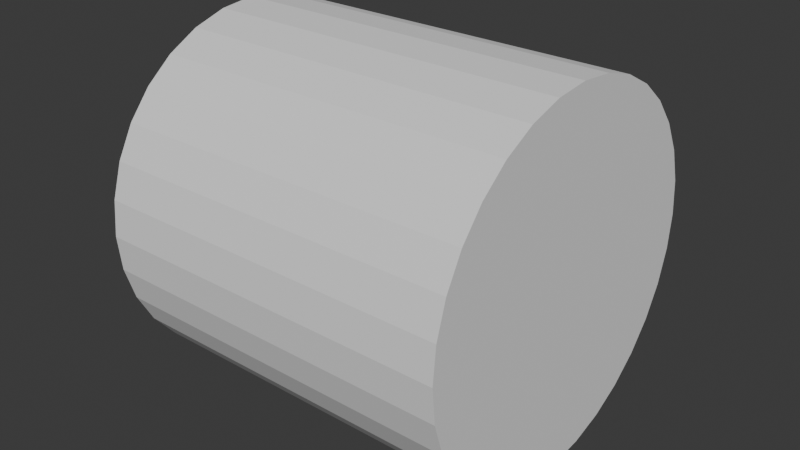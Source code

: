 # Source: cylinder.blend  (saved by Blender 4.1.24; exported with 4.5.12 LTS)
import bpy
from mathutils import Matrix  # noqa: F401  (used for matrix-valued properties, if any)

bpy.ops.wm.read_factory_settings(use_empty=True)
scene = bpy.context.scene
scene.name = 'Scene'

# ---- collections
col_collection = bpy.data.collections.new('Collection'); scene.collection.children.link(col_collection)

# ---- world
world_world = bpy.data.worlds.new('World'); scene.world = world_world
world_world.use_nodes = True; world_world.node_tree.nodes.clear()
_N = world_world.node_tree.nodes; _L = world_world.node_tree.links
n0 = _N.new('ShaderNodeOutputWorld'); n0.name = 'World Output'; n0.location = (300, 300)
n1 = _N.new('ShaderNodeBackground'); n1.name = 'Background'; n1.location = (10, 300)
n1.inputs[0].default_value = (0.05088, 0.05088, 0.05088, 1.0)
_L.new(n1.outputs[0], n0.inputs[0])
n0.is_active_output = True
world_world.color = (0.05088, 0.05088, 0.05088)
world_world.use_sun_shadow = False
world_world.sun_shadow_jitter_overblur = 0.0

# ---- meshes
me_cylinder = bpy.data.meshes.new('Cylinder')
me_cylinder.from_pydata([(0.0, 1.0, -1.0), (0.0, 1.0, 1.0), (0.1951, 0.9808, -1.0), (0.1951, 0.9808, 1.0), (0.3827, 0.9239, -1.0), (0.3827, 0.9239, 1.0), (0.5556, 0.8315, -1.0), (0.5556, 0.8315, 1.0), (0.7071, 0.7071, -1.0), (0.7071, 0.7071, 1.0), (0.8315, 0.5556, -1.0), (0.8315, 0.5556, 1.0), (0.9239, 0.3827, -1.0), (0.9239, 0.3827, 1.0), (0.9808, 0.1951, -1.0), (0.9808, 0.1951, 1.0), (1.0, 0.0, -1.0), (1.0, 0.0, 1.0), (0.9808, -0.1951, -1.0), (0.9808, -0.1951, 1.0), (0.9239, -0.3827, -1.0), (0.9239, -0.3827, 1.0), (0.8315, -0.5556, -1.0), (0.8315, -0.5556, 1.0), (0.7071, -0.7071, -1.0), (0.7071, -0.7071, 1.0), (0.5556, -0.8315, -1.0), (0.5556, -0.8315, 1.0), (0.3827, -0.9239, -1.0), (0.3827, -0.9239, 1.0), (0.1951, -0.9808, -1.0), (0.1951, -0.9808, 1.0), (0.0, -1.0, -1.0), (0.0, -1.0, 1.0), (-0.1951, -0.9808, -1.0), (-0.1951, -0.9808, 1.0), (-0.3827, -0.9239, -1.0), (-0.3827, -0.9239, 1.0), (-0.5556, -0.8315, -1.0), (-0.5556, -0.8315, 1.0), (-0.7071, -0.7071, -1.0), (-0.7071, -0.7071, 1.0), (-0.8315, -0.5556, -1.0), (-0.8315, -0.5556, 1.0), (-0.9239, -0.3827, -1.0), (-0.9239, -0.3827, 1.0), (-0.9808, -0.1951, -1.0), (-0.9808, -0.1951, 1.0), (-1.0, 0.0, -1.0), (-1.0, 0.0, 1.0), (-0.9808, 0.1951, -1.0), (-0.9808, 0.1951, 1.0), (-0.9239, 0.3827, -1.0), (-0.9239, 0.3827, 1.0), (-0.8315, 0.5556, -1.0), (-0.8315, 0.5556, 1.0), (-0.7071, 0.7071, -1.0), (-0.7071, 0.7071, 1.0), (-0.5556, 0.8315, -1.0), (-0.5556, 0.8315, 1.0), (-0.3827, 0.9239, -1.0), (-0.3827, 0.9239, 1.0), (-0.1951, 0.9808, -1.0), (-0.1951, 0.9808, 1.0)], [], [(0, 1, 3, 2), (2, 3, 5, 4), (4, 5, 7, 6), (6, 7, 9, 8), (8, 9, 11, 10), (10, 11, 13, 12), (12, 13, 15, 14), (14, 15, 17, 16), (16, 17, 19, 18), (18, 19, 21, 20), (20, 21, 23, 22), (22, 23, 25, 24), (24, 25, 27, 26), (26, 27, 29, 28), (28, 29, 31, 30), (30, 31, 33, 32), (32, 33, 35, 34), (34, 35, 37, 36), (36, 37, 39, 38), (38, 39, 41, 40), (40, 41, 43, 42), (42, 43, 45, 44), (44, 45, 47, 46), (46, 47, 49, 48), (48, 49, 51, 50), (50, 51, 53, 52), (52, 53, 55, 54), (54, 55, 57, 56), (56, 57, 59, 58), (58, 59, 61, 60), (3, 1, 63, 61, 59, 57, 55, 53, 51, 49, 47, 45, 43, 41, 39, 37, 35, 33, 31, 29, 27, 25, 23, 21, 19, 17, 15, 13, 11, 9, 7, 5), (60, 61, 63, 62), (62, 63, 1, 0), (0, 2, 4, 6, 8, 10, 12, 14, 16, 18, 20, 22, 24, 26, 28, 30, 32, 34, 36, 38, 40, 42, 44, 46, 48, 50, 52, 54, 56, 58, 60, 62)])
_uv = me_cylinder.uv_layers.new(name='UVMap')
_uv.uv.foreach_set('vector', [1.0, 0.5, 1.0, 1.0, 0.9688, 1.0, 0.9688, 0.5, 0.9688, 0.5, 0.9688, 1.0, 0.9375, 1.0, 0.9375, 0.5, 0.9375, 0.5, 0.9375, 1.0, 0.9062, 1.0, 0.9062, 0.5, 0.9062, 0.5, 0.9062, 1.0, 0.875, 1.0, 0.875, 0.5, 0.875, 0.5, 0.875, 1.0, 0.8438, 1.0, 0.8438, 0.5, 0.8438, 0.5, 0.8438, 1.0, 0.8125, 1.0, 0.8125, 0.5, 0.8125, 0.5, 0.8125, 1.0, 0.7812, 1.0, 0.7812, 0.5, 0.7812, 0.5, 0.7812, 1.0, 0.75, 1.0, 0.75, 0.5, 0.75, 0.5, 0.75, 1.0, 0.7188, 1.0, 0.7188, 0.5, 0.7188, 0.5, 0.7188, 1.0, 0.6875, 1.0, 0.6875, 0.5, 0.6875, 0.5, 0.6875, 1.0, 0.6562, 1.0, 0.6562, 0.5, 0.6562, 0.5, 0.6562, 1.0, 0.625, 1.0, 0.625, 0.5, 0.625, 0.5, 0.625, 1.0, 0.5938, 1.0, 0.5938, 0.5, 0.5938, 0.5, 0.5938, 1.0, 0.5625, 1.0, 0.5625, 0.5, 0.5625, 0.5, 0.5625, 1.0, 0.5312, 1.0, 0.5312, 0.5, 0.5312, 0.5, 0.5312, 1.0, 0.5, 1.0, 0.5, 0.5, 0.5, 0.5, 0.5, 1.0, 0.4688, 1.0, 0.4688, 0.5, 0.4688, 0.5, 0.4688, 1.0, 0.4375, 1.0, 0.4375, 0.5, 0.4375, 0.5, 0.4375, 1.0, 0.4062, 1.0, 0.4062, 0.5, 0.4062, 0.5, 0.4062, 1.0, 0.375, 1.0, 0.375, 0.5, 0.375, 0.5, 0.375, 1.0, 0.3438, 1.0, 0.3438, 0.5, 0.3438, 0.5, 0.3438, 1.0, 0.3125, 1.0, 0.3125, 0.5, 0.3125, 0.5, 0.3125, 1.0, 0.2812, 1.0, 0.2812, 0.5, 0.2812, 0.5, 0.2812, 1.0, 0.25, 1.0, 0.25, 0.5, 0.25, 0.5, 0.25, 1.0, 0.2188, 1.0, 0.2188, 0.5, 0.2188, 0.5, 0.2188, 1.0, 0.1875, 1.0, 0.1875, 0.5, 0.1875, 0.5, 0.1875, 1.0, 0.1562, 1.0, 0.1562, 0.5, 0.1562, 0.5, 0.1562, 1.0, 0.125, 1.0, 0.125, 0.5, 0.125, 0.5, 0.125, 1.0, 0.09375, 1.0, 0.09375, 0.5, 0.09375, 0.5, 0.09375, 1.0, 0.0625, 1.0, 0.0625, 0.5, 0.2968, 0.4854, 0.25, 0.49, 0.2032, 0.4854, 0.1582, 0.4717, 0.1167, 0.4496, 0.08029, 0.4197, 0.05045, 0.3833, 0.02827, 0.3418, 0.01461, 0.2968, 0.01, 0.25, 0.01461, 0.2032, 0.02827, 0.1582, 0.05045, 0.1167, 0.08029, 0.08029, 0.1167, 0.05045, 0.1582, 0.02827, 0.2032, 0.01461, 0.25, 0.01, 0.2968, 0.01461, 0.3418, 0.02827, 0.3833, 0.05045, 0.4197, 0.08029, 0.4496, 0.1167, 0.4717, 0.1582, 0.4854, 0.2032, 0.49, 0.25, 0.4854, 0.2968, 0.4717, 0.3418, 0.4496, 0.3833, 0.4197, 0.4197, 0.3833, 0.4496, 0.3418, 0.4717, 0.0625, 0.5, 0.0625, 1.0, 0.03125, 1.0, 0.03125, 0.5, 0.03125, 0.5, 0.03125, 1.0, 0.0, 1.0, 0.0, 0.5, 0.75, 0.49, 0.7968, 0.4854, 0.8418, 0.4717, 0.8833, 0.4496, 0.9197, 0.4197, 0.9496, 0.3833, 0.9717, 0.3418, 0.9854, 0.2968, 0.99, 0.25, 0.9854, 0.2032, 0.9717, 0.1582, 0.9496, 0.1167, 0.9197, 0.08029, 0.8833, 0.05045, 0.8418, 0.02827, 0.7968, 0.01461, 0.75, 0.01, 0.7032, 0.01461, 0.6582, 0.02827, 0.6167, 0.05045, 0.5803, 0.08029, 0.5504, 0.1167, 0.5283, 0.1582, 0.5146, 0.2032, 0.51, 0.25, 0.5146, 0.2968, 0.5283, 0.3418, 0.5504, 0.3833, 0.5803, 0.4197, 0.6167, 0.4496, 0.6582, 0.4717, 0.7032, 0.4854])
me_cylinder.update()

# ---- objects
ob_cylinder = bpy.data.objects.new('Cylinder', me_cylinder)

# ---- transforms, parenting, visibility, modifiers, constraints
ob_cylinder.location = (0.0, 0.0, 0.0)
ob_cylinder.rotation_euler = (-0.0, 1.571, 0.0)

# ---- collection membership
col_collection.objects.link(ob_cylinder)

# ---- scene / render settings (as saved in the file)
scene.frame_start = 1; scene.frame_end = 250; scene.frame_set(1)
scene.render.engine = 'BLENDER_EEVEE_NEXT'
scene.cycles.sampling_pattern = 'TABULATED_SOBOL'
scene.eevee.ray_tracing_options.trace_max_roughness = 0.0
bpy.context.view_layer.update()

# ---- added for rendering (the .blend has no active camera and no usable light): camera, sun
cam_auto = bpy.data.cameras.new('AutoCamera')
cam_auto.lens = 50.0
cam_auto.sensor_width = 36.0
cam_auto.clip_end = 1000.0
ob_auto_camera = bpy.data.objects.new('AutoCamera', cam_auto)
scene.collection.objects.link(ob_auto_camera)
ob_auto_camera.location = (3.20507, -3.84609, 2.56406)
ob_auto_camera.rotation_euler = (1.09748, -7.21219e-08, 0.694738)
scene.camera = ob_auto_camera
light_auto_sun = bpy.data.lights.new('AutoSun', 'SUN')
light_auto_sun.energy = 3.0
light_auto_sun.angle = 0.0523599
ob_auto_sun = bpy.data.objects.new('AutoSun', light_auto_sun)
scene.collection.objects.link(ob_auto_sun)
ob_auto_sun.rotation_euler = (0.872665, 0.174533, 0.523599)
bpy.context.view_layer.update()
